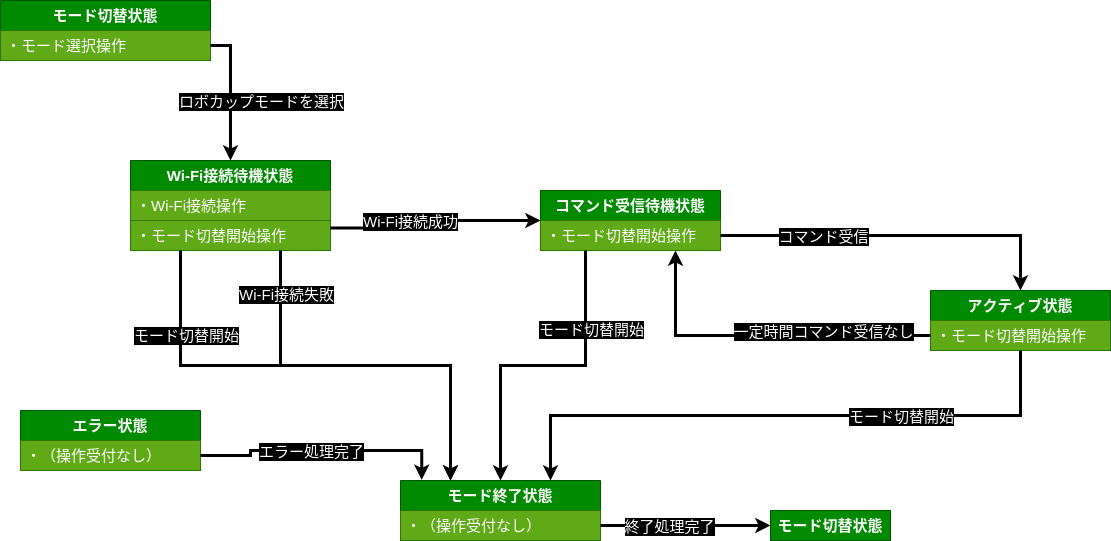

The diagram above was exported from draw.io. Its source (the exported page's mxGraphModel, read from the mxfile embedded in the PNG):
<mxGraphModel dx="1072" dy="1198" grid="1" gridSize="10" guides="1" tooltips="1" connect="1" arrows="1" fold="1" page="1" pageScale="1" pageWidth="1169" pageHeight="827" background="#FFFFFF" math="0" shadow="0">
  <root>
    <mxCell id="0" />
    <mxCell id="1" parent="0" />
    <mxCell id="21" value="&lt;b&gt;コマンド受信待機状態&lt;/b&gt;" style="swimlane;fontStyle=0;childLayout=stackLayout;horizontal=1;startSize=30;horizontalStack=0;resizeParent=1;resizeParentMax=0;resizeLast=0;collapsible=1;marginBottom=0;whiteSpace=wrap;html=1;fontSize=15;fontColor=#ffffff;fillColor=#008a00;strokeColor=#005700;" parent="1" vertex="1">
      <mxGeometry x="570" y="220" width="180" height="60" as="geometry">
        <mxRectangle x="570" y="220" width="130" height="30" as="alternateBounds" />
      </mxGeometry>
    </mxCell>
    <mxCell id="22" value="・モード切替開始操作" style="text;strokeColor=#2D7600;fillColor=#60a917;align=left;verticalAlign=middle;spacingLeft=4;spacingRight=4;overflow=hidden;points=[[0,0.5],[1,0.5]];portConstraint=eastwest;rotatable=0;whiteSpace=wrap;html=1;fontSize=15;fontColor=#ffffff;" parent="21" vertex="1">
      <mxGeometry y="30" width="180" height="30" as="geometry" />
    </mxCell>
    <mxCell id="47" value="&lt;b&gt;モード切替状態&lt;/b&gt;" style="swimlane;fontStyle=0;childLayout=stackLayout;horizontal=1;startSize=30;horizontalStack=0;resizeParent=1;resizeParentMax=0;resizeLast=0;collapsible=1;marginBottom=0;whiteSpace=wrap;html=1;fontSize=15;fontColor=#ffffff;fillColor=#008a00;strokeColor=#005700;" parent="1" vertex="1">
      <mxGeometry x="30" y="30" width="210" height="60" as="geometry">
        <mxRectangle x="80" y="60" width="130" height="30" as="alternateBounds" />
      </mxGeometry>
    </mxCell>
    <mxCell id="48" value="・モード選択操作" style="text;strokeColor=#2D7600;fillColor=#60a917;align=left;verticalAlign=middle;spacingLeft=4;spacingRight=4;overflow=hidden;points=[[0,0.5],[1,0.5]];portConstraint=eastwest;rotatable=0;whiteSpace=wrap;html=1;fontSize=15;fontColor=#ffffff;" parent="47" vertex="1">
      <mxGeometry y="30" width="210" height="30" as="geometry" />
    </mxCell>
    <mxCell id="62" value="モード切替状態" style="rounded=0;whiteSpace=wrap;html=1;labelBackgroundColor=none;fontFamily=Helvetica;fontSize=15;fontColor=#ffffff;fillColor=#008a00;strokeColor=#005700;fontStyle=1" parent="1" vertex="1">
      <mxGeometry x="800" y="540" width="120" height="30" as="geometry" />
    </mxCell>
    <mxCell id="78" value="&lt;b&gt;Wi-Fi接続待機状態&lt;/b&gt;" style="swimlane;fontStyle=0;childLayout=stackLayout;horizontal=1;startSize=30;horizontalStack=0;resizeParent=1;resizeParentMax=0;resizeLast=0;collapsible=1;marginBottom=0;whiteSpace=wrap;html=1;fontSize=15;fontColor=#ffffff;fillColor=#008a00;strokeColor=#005700;" parent="1" vertex="1">
      <mxGeometry x="160" y="190" width="200" height="90" as="geometry">
        <mxRectangle x="250" y="130" width="130" height="30" as="alternateBounds" />
      </mxGeometry>
    </mxCell>
    <mxCell id="116" value="・Wi-Fi接続操作" style="text;strokeColor=#2D7600;fillColor=#60a917;align=left;verticalAlign=middle;spacingLeft=4;spacingRight=4;overflow=hidden;points=[[0,0.5],[1,0.5]];portConstraint=eastwest;rotatable=0;whiteSpace=wrap;html=1;fontSize=15;fontColor=#ffffff;" vertex="1" parent="78">
      <mxGeometry y="30" width="200" height="30" as="geometry" />
    </mxCell>
    <mxCell id="79" value="・モード切替開始操作" style="text;strokeColor=#2D7600;fillColor=#60a917;align=left;verticalAlign=middle;spacingLeft=4;spacingRight=4;overflow=hidden;points=[[0,0.5],[1,0.5]];portConstraint=eastwest;rotatable=0;whiteSpace=wrap;html=1;fontSize=15;fontColor=#ffffff;" parent="78" vertex="1">
      <mxGeometry y="60" width="200" height="30" as="geometry" />
    </mxCell>
    <mxCell id="83" value="&lt;b&gt;モード終了状態&lt;/b&gt;" style="swimlane;fontStyle=0;childLayout=stackLayout;horizontal=1;startSize=30;horizontalStack=0;resizeParent=1;resizeParentMax=0;resizeLast=0;collapsible=1;marginBottom=0;whiteSpace=wrap;html=1;fontSize=15;fontColor=#ffffff;fillColor=#008a00;strokeColor=#005700;" vertex="1" parent="1">
      <mxGeometry x="430" y="510" width="200" height="60" as="geometry">
        <mxRectangle x="80" y="60" width="130" height="30" as="alternateBounds" />
      </mxGeometry>
    </mxCell>
    <mxCell id="84" value="・（操作受付なし）" style="text;strokeColor=#2D7600;fillColor=#60a917;align=left;verticalAlign=middle;spacingLeft=4;spacingRight=4;overflow=hidden;points=[[0,0.5],[1,0.5]];portConstraint=eastwest;rotatable=0;whiteSpace=wrap;html=1;fontSize=15;fontColor=#ffffff;" vertex="1" parent="83">
      <mxGeometry y="30" width="200" height="30" as="geometry" />
    </mxCell>
    <mxCell id="87" style="edgeStyle=orthogonalEdgeStyle;shape=connector;rounded=0;html=1;labelBackgroundColor=default;strokeColor=#000000;strokeWidth=3;fontFamily=Helvetica;fontSize=15;fontColor=#000000;endArrow=classic;exitX=1;exitY=0.75;exitDx=0;exitDy=0;entryX=0;entryY=0.5;entryDx=0;entryDy=0;" edge="1" parent="1" source="83" target="62">
      <mxGeometry relative="1" as="geometry">
        <mxPoint x="440" y="347.5" as="sourcePoint" />
        <mxPoint x="695" y="382.5" as="targetPoint" />
      </mxGeometry>
    </mxCell>
    <mxCell id="88" value="終了処理完了" style="edgeLabel;html=1;align=center;verticalAlign=middle;resizable=0;points=[];fontSize=15;fontFamily=Helvetica;fontColor=#FFFFFF;labelBackgroundColor=#000000;" vertex="1" connectable="0" parent="87">
      <mxGeometry x="-0.6402" y="3" relative="1" as="geometry">
        <mxPoint x="38" y="3" as="offset" />
      </mxGeometry>
    </mxCell>
    <mxCell id="90" value="&lt;b&gt;アクティブ状態&lt;/b&gt;" style="swimlane;fontStyle=0;childLayout=stackLayout;horizontal=1;startSize=30;horizontalStack=0;resizeParent=1;resizeParentMax=0;resizeLast=0;collapsible=1;marginBottom=0;whiteSpace=wrap;html=1;fontSize=15;fontColor=#ffffff;fillColor=#008a00;strokeColor=#005700;" vertex="1" parent="1">
      <mxGeometry x="960" y="320" width="180" height="60" as="geometry">
        <mxRectangle x="960" y="320" width="130" height="30" as="alternateBounds" />
      </mxGeometry>
    </mxCell>
    <mxCell id="91" value="・モード切替開始操作" style="text;strokeColor=#2D7600;fillColor=#60a917;align=left;verticalAlign=middle;spacingLeft=4;spacingRight=4;overflow=hidden;points=[[0,0.5],[1,0.5]];portConstraint=eastwest;rotatable=0;whiteSpace=wrap;html=1;fontSize=15;fontColor=#ffffff;" vertex="1" parent="90">
      <mxGeometry y="30" width="180" height="30" as="geometry" />
    </mxCell>
    <mxCell id="94" style="edgeStyle=orthogonalEdgeStyle;shape=connector;rounded=0;html=1;labelBackgroundColor=default;strokeColor=#000000;strokeWidth=3;fontFamily=Helvetica;fontSize=15;fontColor=#000000;endArrow=classic;exitX=1;exitY=0.5;exitDx=0;exitDy=0;entryX=0.5;entryY=0;entryDx=0;entryDy=0;" edge="1" parent="1" source="48" target="78">
      <mxGeometry relative="1" as="geometry">
        <mxPoint x="250" y="90" as="sourcePoint" />
        <mxPoint x="430" y="220" as="targetPoint" />
      </mxGeometry>
    </mxCell>
    <mxCell id="95" value="ロボカップモードを選択" style="edgeLabel;html=1;align=center;verticalAlign=middle;resizable=0;points=[];fontSize=15;fontFamily=Helvetica;fontColor=#FFFFFF;labelBackgroundColor=#000000;" vertex="1" connectable="0" parent="94">
      <mxGeometry x="-0.6402" y="3" relative="1" as="geometry">
        <mxPoint x="27" y="51" as="offset" />
      </mxGeometry>
    </mxCell>
    <mxCell id="97" style="edgeStyle=orthogonalEdgeStyle;shape=connector;rounded=0;html=1;labelBackgroundColor=default;strokeColor=#000000;strokeWidth=3;fontFamily=Helvetica;fontSize=15;fontColor=#000000;endArrow=classic;exitX=1;exitY=0.75;exitDx=0;exitDy=0;" edge="1" parent="1" source="78" target="21">
      <mxGeometry relative="1" as="geometry">
        <mxPoint x="570" y="164.99999999999977" as="sourcePoint" />
        <mxPoint x="680" y="219.99999999999977" as="targetPoint" />
      </mxGeometry>
    </mxCell>
    <mxCell id="98" value="Wi-Fi接続成功" style="edgeLabel;html=1;align=center;verticalAlign=middle;resizable=0;points=[];fontSize=15;fontFamily=Helvetica;fontColor=#FFFFFF;labelBackgroundColor=#000000;" vertex="1" connectable="0" parent="97">
      <mxGeometry x="-0.6402" y="3" relative="1" as="geometry">
        <mxPoint x="41" y="-4" as="offset" />
      </mxGeometry>
    </mxCell>
    <mxCell id="104" style="edgeStyle=orthogonalEdgeStyle;shape=connector;rounded=0;html=1;labelBackgroundColor=default;strokeColor=#000000;strokeWidth=3;fontFamily=Helvetica;fontSize=15;fontColor=#000000;endArrow=classic;exitX=1;exitY=0.75;exitDx=0;exitDy=0;entryX=0.5;entryY=0;entryDx=0;entryDy=0;" edge="1" parent="1" source="21" target="90">
      <mxGeometry relative="1" as="geometry">
        <mxPoint x="750" y="330" as="sourcePoint" />
        <mxPoint x="960" y="375" as="targetPoint" />
      </mxGeometry>
    </mxCell>
    <mxCell id="105" value="コマンド受信" style="edgeLabel;html=1;align=center;verticalAlign=middle;resizable=0;points=[];fontSize=15;fontFamily=Helvetica;fontColor=#FFFFFF;labelBackgroundColor=#000000;" vertex="1" connectable="0" parent="104">
      <mxGeometry x="-0.6402" y="3" relative="1" as="geometry">
        <mxPoint x="38" y="3" as="offset" />
      </mxGeometry>
    </mxCell>
    <mxCell id="108" style="edgeStyle=orthogonalEdgeStyle;shape=connector;rounded=0;html=1;labelBackgroundColor=default;strokeColor=#000000;strokeWidth=3;fontFamily=Helvetica;fontSize=15;fontColor=#000000;endArrow=classic;exitX=0;exitY=0.5;exitDx=0;exitDy=0;entryX=0.75;entryY=1;entryDx=0;entryDy=0;" edge="1" parent="1" source="91" target="21">
      <mxGeometry relative="1" as="geometry">
        <mxPoint x="762.5" y="360" as="sourcePoint" />
        <mxPoint x="610" y="265" as="targetPoint" />
      </mxGeometry>
    </mxCell>
    <mxCell id="109" value="一定時間コマンド受信なし" style="edgeLabel;html=1;align=center;verticalAlign=middle;resizable=0;points=[];fontSize=15;fontFamily=Helvetica;fontColor=#FFFFFF;labelBackgroundColor=#000000;" vertex="1" connectable="0" parent="108">
      <mxGeometry x="-0.6402" y="3" relative="1" as="geometry">
        <mxPoint x="-46" y="-8" as="offset" />
      </mxGeometry>
    </mxCell>
    <mxCell id="111" style="edgeStyle=orthogonalEdgeStyle;shape=connector;rounded=0;html=1;labelBackgroundColor=default;strokeColor=#000000;strokeWidth=3;fontFamily=Helvetica;fontSize=15;fontColor=#000000;endArrow=classic;exitX=0.75;exitY=1;exitDx=0;exitDy=0;entryX=0.25;entryY=0;entryDx=0;entryDy=0;" edge="1" parent="1" source="78" target="83">
      <mxGeometry relative="1" as="geometry">
        <mxPoint x="315" y="346" as="sourcePoint" />
        <mxPoint x="570.0000000000002" y="413.5" as="targetPoint" />
      </mxGeometry>
    </mxCell>
    <mxCell id="112" value="Wi-Fi接続失敗" style="edgeLabel;html=1;align=center;verticalAlign=middle;resizable=0;points=[];fontSize=15;fontFamily=Helvetica;fontColor=#FFFFFF;labelBackgroundColor=#000000;" vertex="1" connectable="0" parent="111">
      <mxGeometry x="-0.6402" y="3" relative="1" as="geometry">
        <mxPoint x="2" y="-28" as="offset" />
      </mxGeometry>
    </mxCell>
    <mxCell id="118" style="edgeStyle=orthogonalEdgeStyle;shape=connector;rounded=0;html=1;labelBackgroundColor=default;strokeColor=#000000;strokeWidth=3;fontFamily=Helvetica;fontSize=15;fontColor=#000000;endArrow=classic;exitX=0.25;exitY=1;exitDx=0;exitDy=0;" edge="1" parent="1" source="78">
      <mxGeometry relative="1" as="geometry">
        <mxPoint x="325" y="170" as="sourcePoint" />
        <mxPoint x="480" y="510" as="targetPoint" />
      </mxGeometry>
    </mxCell>
    <mxCell id="119" value="モード切替開始" style="edgeLabel;html=1;align=center;verticalAlign=middle;resizable=0;points=[];fontSize=15;fontFamily=Helvetica;fontColor=#FFFFFF;labelBackgroundColor=#000000;" vertex="1" connectable="0" parent="118">
      <mxGeometry x="-0.6402" y="3" relative="1" as="geometry">
        <mxPoint x="2" y="-5" as="offset" />
      </mxGeometry>
    </mxCell>
    <mxCell id="122" style="edgeStyle=orthogonalEdgeStyle;shape=connector;rounded=0;html=1;labelBackgroundColor=default;strokeColor=#000000;strokeWidth=3;fontFamily=Helvetica;fontSize=15;fontColor=#000000;endArrow=classic;exitX=0.25;exitY=1;exitDx=0;exitDy=0;entryX=0.5;entryY=0;entryDx=0;entryDy=0;" edge="1" parent="1" source="21" target="83">
      <mxGeometry relative="1" as="geometry">
        <mxPoint x="292.5" y="170" as="sourcePoint" />
        <mxPoint x="490" y="520" as="targetPoint" />
      </mxGeometry>
    </mxCell>
    <mxCell id="123" value="モード切替開始" style="edgeLabel;html=1;align=center;verticalAlign=middle;resizable=0;points=[];fontSize=15;fontFamily=Helvetica;fontColor=#FFFFFF;labelBackgroundColor=#000000;" vertex="1" connectable="0" parent="122">
      <mxGeometry x="-0.6402" y="3" relative="1" as="geometry">
        <mxPoint x="2" y="22" as="offset" />
      </mxGeometry>
    </mxCell>
    <mxCell id="124" style="edgeStyle=orthogonalEdgeStyle;shape=connector;rounded=0;html=1;labelBackgroundColor=default;strokeColor=#000000;strokeWidth=3;fontFamily=Helvetica;fontSize=15;fontColor=#000000;endArrow=classic;exitX=0.5;exitY=1;exitDx=0;exitDy=0;entryX=0.75;entryY=0;entryDx=0;entryDy=0;" edge="1" parent="1" source="90" target="83">
      <mxGeometry relative="1" as="geometry">
        <mxPoint x="612.5" y="260" as="sourcePoint" />
        <mxPoint x="540" y="520" as="targetPoint" />
      </mxGeometry>
    </mxCell>
    <mxCell id="125" value="モード切替開始" style="edgeLabel;html=1;align=center;verticalAlign=middle;resizable=0;points=[];fontSize=15;fontFamily=Helvetica;fontColor=#FFFFFF;labelBackgroundColor=#000000;" vertex="1" connectable="0" parent="124">
      <mxGeometry x="-0.6402" y="3" relative="1" as="geometry">
        <mxPoint x="-76" y="-3" as="offset" />
      </mxGeometry>
    </mxCell>
    <mxCell id="127" value="&lt;b&gt;エラー状態&lt;/b&gt;" style="swimlane;fontStyle=0;childLayout=stackLayout;horizontal=1;startSize=30;horizontalStack=0;resizeParent=1;resizeParentMax=0;resizeLast=0;collapsible=1;marginBottom=0;whiteSpace=wrap;html=1;fontSize=15;fontColor=#ffffff;fillColor=#008a00;strokeColor=#005700;" vertex="1" parent="1">
      <mxGeometry x="50" y="440" width="180" height="60" as="geometry">
        <mxRectangle x="960" y="320" width="130" height="30" as="alternateBounds" />
      </mxGeometry>
    </mxCell>
    <mxCell id="128" value="・（操作受付なし）" style="text;strokeColor=#2D7600;fillColor=#60a917;align=left;verticalAlign=middle;spacingLeft=4;spacingRight=4;overflow=hidden;points=[[0,0.5],[1,0.5]];portConstraint=eastwest;rotatable=0;whiteSpace=wrap;html=1;fontSize=15;fontColor=#ffffff;" vertex="1" parent="127">
      <mxGeometry y="30" width="180" height="30" as="geometry" />
    </mxCell>
    <mxCell id="130" style="edgeStyle=orthogonalEdgeStyle;shape=connector;rounded=0;html=1;labelBackgroundColor=default;strokeColor=#000000;strokeWidth=3;fontFamily=Helvetica;fontSize=15;fontColor=#000000;endArrow=classic;exitX=1;exitY=0.75;exitDx=0;exitDy=0;entryX=0.106;entryY=-0.011;entryDx=0;entryDy=0;entryPerimeter=0;" edge="1" parent="1" source="127" target="83">
      <mxGeometry relative="1" as="geometry">
        <mxPoint x="320" y="610" as="sourcePoint" />
        <mxPoint x="490" y="610" as="targetPoint" />
        <Array as="points">
          <mxPoint x="280" y="480" />
          <mxPoint x="451" y="480" />
        </Array>
      </mxGeometry>
    </mxCell>
    <mxCell id="131" value="エラー処理完了" style="edgeLabel;html=1;align=center;verticalAlign=middle;resizable=0;points=[];fontSize=15;fontFamily=Helvetica;fontColor=#FFFFFF;labelBackgroundColor=#000000;" vertex="1" connectable="0" parent="130">
      <mxGeometry x="-0.6402" y="3" relative="1" as="geometry">
        <mxPoint x="64" y="-2" as="offset" />
      </mxGeometry>
    </mxCell>
  </root>
</mxGraphModel>